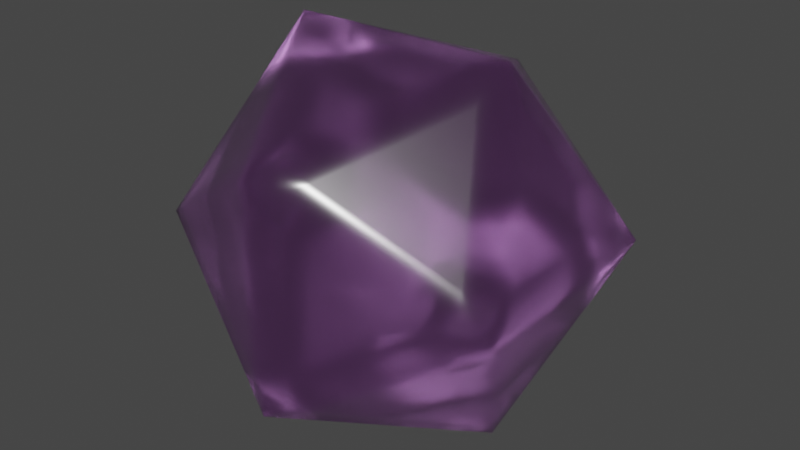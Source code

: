 # Source: d20.blend  (saved by Blender 3.0.42; exported with 4.5.12 LTS)
import bpy
from mathutils import Matrix  # noqa: F401  (used for matrix-valued properties, if any)

bpy.ops.wm.read_factory_settings(use_empty=True)
scene = bpy.context.scene
scene.name = 'Scene'

# ---- collections
col_collection = bpy.data.collections.new('Collection'); scene.collection.children.link(col_collection)

# ---- materials (node trees are filled in below, after node groups)
mat_base_color = bpy.data.materials.new('base color')
mat_base_color.use_transparent_shadow = False
mat_base_color.use_raytrace_refraction = True
mat_base_color.use_screen_refraction = True
mat_base_color.thickness_mode = 'SLAB'

# ---- material node trees
mat_base_color.use_nodes = True; mat_base_color.node_tree.nodes.clear()
_N = mat_base_color.node_tree.nodes; _L = mat_base_color.node_tree.links
n0 = _N.new('ShaderNodeBsdfPrincipled'); n0.name = 'Principled BSDF'; n0.location = (10, 300)
n0.distribution = 'GGX'
n0.subsurface_method = 'RANDOM_WALK_SKIN'
n0.inputs[0].default_value = (0.6724, 0.2747, 0.7991, 1.0)
n0.inputs[2].default_value = 0.212
n0.inputs[3].default_value = 1.45
n0.inputs[13].default_value = 0.4637
n0.inputs[18].default_value = 1.0
n0.inputs[27].default_value = (0.0, 0.0, 0.0, 1.0)
n0.inputs[28].default_value = 1.0
n1 = _N.new('ShaderNodeOutputMaterial'); n1.name = 'Material Output'; n1.location = (300, 300)
_L.new(n0.outputs[0], n1.inputs[0])
n1.is_active_output = True

# ---- world
world_world = bpy.data.worlds.new('World'); scene.world = world_world
world_world.use_nodes = True; world_world.node_tree.nodes.clear()
_N = world_world.node_tree.nodes; _L = world_world.node_tree.links
n0 = _N.new('ShaderNodeOutputWorld'); n0.name = 'World Output'; n0.location = (300, 300)
n1 = _N.new('ShaderNodeBackground'); n1.name = 'Background'; n1.location = (10, 300)
n1.inputs[0].default_value = (0.05088, 0.05088, 0.05088, 1.0)
_L.new(n1.outputs[0], n0.inputs[0])
n0.is_active_output = True
world_world.color = (0.05088, 0.05088, 0.05088)
world_world.use_sun_shadow = False
world_world.sun_shadow_jitter_overblur = 0.0

# ---- meshes
me_solid = bpy.data.meshes.new('Solid')
me_solid.from_pydata([(0.8507, 0.5257, 0.0), (-0.8507, 0.5257, 0.0), (0.8507, -0.5257, 0.0), (-0.8507, -0.5257, 0.0), (0.5257, 0.0, 0.8507), (0.5257, 0.0, -0.8507), (-0.5257, 0.0, 0.8507), (-0.5257, 0.0, -0.8507), (0.0, 0.8507, 0.5257), (0.0, -0.8507, 0.5257), (0.0, 0.8507, -0.5257), (0.0, -0.8507, -0.5257), (0.0, -0.8507, 0.0), (0.8507, 0.0, 0.0), (-0.8507, 0.0, 0.0), (0.6882, 0.2629, 0.4253), (0.6882, 0.2629, -0.4253), (-0.6882, 0.2629, 0.4253), (-0.6882, 0.2629, -0.4253), (0.4253, 0.6882, 0.2629), (0.4253, -0.6882, 0.2629), (0.4253, 0.6882, -0.2629), (0.4253, -0.6882, -0.2629), (0.6882, -0.2629, 0.4253), (0.6882, -0.2629, -0.4253), (-0.4253, 0.6882, 0.2629), (-0.6882, -0.2629, 0.4253), (-0.4253, 0.6882, -0.2629), (-0.6882, -0.2629, -0.4253), (0.0, 0.0, 0.8507), (-0.4253, -0.6882, 0.2629), (0.2629, 0.4253, 0.6882), (0.0, 0.0, -0.8507), (0.2629, -0.4253, 0.6882), (-0.4253, -0.6882, -0.2629), (-0.2629, 0.4253, 0.6882), (0.2629, 0.4253, -0.6882), (-0.2629, -0.4253, 0.6882), (0.2629, -0.4253, -0.6882), (-0.2629, 0.4253, -0.6882), (-0.2629, -0.4253, -0.6882), (0.0, 0.8507, 0.0), (0.0, -0.8507, -0.2629), (0.8507, -0.2629, 0.0), (-0.8507, -0.2629, 0.0), (0.607, 0.1314, 0.638), (0.607, 0.1314, -0.638), (-0.607, 0.1314, 0.638), (-0.607, 0.1314, -0.638), (0.2127, 0.7694, 0.3943), (0.2127, -0.7694, 0.3943), (0.2127, 0.7694, -0.3943), (0.2127, -0.7694, -0.3943), (0.607, -0.1314, 0.638), (0.607, -0.1314, -0.638), (-0.2127, 0.7694, 0.3943), (-0.607, -0.1314, 0.638), (-0.2127, 0.7694, -0.3943), (-0.607, -0.1314, -0.638), (-0.2629, 0.0, 0.8507), (-0.2127, -0.7694, 0.3943), (0.1314, 0.638, 0.607), (-0.2629, 0.0, -0.8507), (0.1314, -0.638, 0.607), (-0.2127, -0.7694, -0.3943), (-0.1314, 0.638, 0.607), (0.1314, 0.638, -0.607), (-0.1314, -0.638, 0.607), (0.1314, -0.638, -0.607), (-0.1314, 0.638, -0.607), (-0.1314, -0.638, -0.607), (0.0, 0.8507, -0.2629), (0.0, -0.8507, 0.2629), (0.8507, 0.2629, 0.0), (-0.8507, 0.2629, 0.0), (0.7694, 0.3943, 0.2127), (0.7694, 0.3943, -0.2127), (-0.7694, 0.3943, 0.2127), (-0.7694, 0.3943, -0.2127), (0.638, 0.607, 0.1314), (0.638, -0.607, 0.1314), (0.638, 0.607, -0.1314), (0.638, -0.607, -0.1314), (0.7694, -0.3943, 0.2127), (0.7694, -0.3943, -0.2127), (-0.638, 0.607, 0.1314), (-0.7694, -0.3943, 0.2127), (-0.638, 0.607, -0.1314), (-0.7694, -0.3943, -0.2127), (0.2629, 0.0, 0.8507), (-0.638, -0.607, 0.1314), (0.3943, 0.2127, 0.7694), (0.2629, 0.0, -0.8507), (0.3943, -0.2127, 0.7694), (-0.638, -0.607, -0.1314), (-0.3943, 0.2127, 0.7694), (0.3943, 0.2127, -0.7694), (-0.3943, -0.2127, 0.7694), (0.3943, -0.2127, -0.7694), (-0.3943, 0.2127, -0.7694), (-0.3943, -0.2127, -0.7694), (0.0, 0.8507, 0.2629), (0.1314, -0.2127, -0.7694), (0.0, -0.4253, -0.6882), (-0.1314, -0.2127, -0.7694), (-0.1314, 0.2127, -0.7694), (0.0, 0.4253, -0.6882), (0.1314, 0.2127, -0.7694), (-0.1314, -0.2127, 0.7694), (0.0, -0.4253, 0.6882), (0.1314, -0.2127, 0.7694), (0.1314, 0.2127, 0.7694), (0.0, 0.4253, 0.6882), (-0.1314, 0.2127, 0.7694), (-0.7694, 0.1314, -0.2127), (-0.6882, 0.0, -0.4253), (-0.7694, -0.1314, -0.2127), (-0.7694, -0.1314, 0.2127), (-0.6882, 0.0, 0.4253), (-0.7694, 0.1314, 0.2127), (0.7694, -0.1314, -0.2127), (0.6882, 0.0, -0.4253), (0.7694, 0.1314, -0.2127), (0.7694, 0.1314, 0.2127), (0.6882, 0.0, 0.4253), (0.7694, -0.1314, 0.2127), (-0.2127, -0.7694, 0.1314), (-0.4253, -0.6882, 0.0), (-0.2127, -0.7694, -0.1314), (0.2127, -0.7694, -0.1314), (0.4253, -0.6882, 0.0), (0.2127, -0.7694, 0.1314), (-0.2127, 0.7694, -0.1314), (-0.4253, 0.6882, 0.0), (-0.2127, 0.7694, 0.1314), (0.2127, 0.7694, 0.1314), (0.4253, 0.6882, 0.0), (0.2127, 0.7694, -0.1314), (-0.3441, -0.5568, -0.4755), (-0.5568, -0.4755, -0.3441), (-0.4755, -0.3441, -0.5568), (-0.4755, -0.3441, 0.5568), (-0.5568, -0.4755, 0.3441), (-0.3441, -0.5568, 0.4755), (-0.4755, 0.3441, -0.5568), (-0.5568, 0.4755, -0.3441), (-0.3441, 0.5568, -0.4755), (-0.3441, 0.5568, 0.4755), (-0.5568, 0.4755, 0.3441), (-0.4755, 0.3441, 0.5568), (0.4755, -0.3441, -0.5568), (0.5568, -0.4755, -0.3441), (0.3441, -0.5568, -0.4755), (0.3441, -0.5568, 0.4755), (0.5568, -0.4755, 0.3441), (0.4755, -0.3441, 0.5568), (0.3441, 0.5568, -0.4755), (0.5568, 0.4755, -0.3441), (0.4755, 0.3441, -0.5568), (0.4755, 0.3441, 0.5568), (0.5568, 0.4755, 0.3441), (0.3441, 0.5568, 0.4755), (0.0, -0.8507, -0.3943), (0.8507, -0.3943, 0.0), (-0.8507, -0.3943, 0.0), (0.5663, 0.06572, 0.7443), (0.5663, 0.06572, -0.7443), (-0.5663, 0.06572, 0.7443), (-0.5663, 0.06572, -0.7443), (0.1063, 0.81, 0.46), (0.1063, -0.81, 0.46), (0.1063, 0.81, -0.46), (0.1063, -0.81, -0.46), (0.5663, -0.06572, 0.7443), (0.5663, -0.06572, -0.7443), (-0.1063, 0.81, 0.46), (-0.5663, -0.06572, 0.7443), (-0.1063, 0.81, -0.46), (-0.5663, -0.06572, -0.7443), (-0.3943, 0.0, 0.8507), (-0.1063, -0.81, 0.46), (0.06572, 0.7443, 0.5663), (-0.3943, 0.0, -0.8507), (0.06572, -0.7443, 0.5663), (-0.1063, -0.81, -0.46), (-0.06572, 0.7443, 0.5663), (0.06572, 0.7443, -0.5663), (-0.06572, -0.7443, 0.5663), (0.06572, -0.7443, -0.5663), (-0.06572, 0.7443, -0.5663), (-0.06572, -0.7443, -0.5663), (0.0, 0.8507, -0.3943), (0.0, -0.8507, 0.1314), (0.8507, 0.1314, 0.0), (-0.8507, 0.1314, 0.0), (0.7288, 0.3286, 0.319), (0.7288, 0.3286, -0.319), (-0.7288, 0.3286, 0.319), (-0.7288, 0.3286, -0.319), (0.5317, 0.6476, 0.1971), (0.5317, -0.6476, 0.1971), (0.5317, 0.6476, -0.1971), (0.5317, -0.6476, -0.1971), (0.7288, -0.3286, 0.319), (0.7288, -0.3286, -0.319), (-0.5317, 0.6476, 0.1971), (-0.7288, -0.3286, 0.319), (-0.5317, 0.6476, -0.1971), (-0.7288, -0.3286, -0.319), (0.1314, 0.0, 0.8507), (-0.5317, -0.6476, 0.1971), (0.3286, 0.319, 0.7288), (0.1314, 0.0, -0.8507), (0.3286, -0.319, 0.7288), (-0.5317, -0.6476, -0.1971), (-0.3286, 0.319, 0.7288), (0.3286, 0.319, -0.7288), (-0.3286, -0.319, 0.7288), (0.3286, -0.319, -0.7288), (-0.3286, 0.319, -0.7288), (-0.3286, -0.319, -0.7288), (0.0, 0.8507, 0.1314), (0.06572, -0.1063, -0.81), (-0.1314, -0.4253, -0.6882), (-0.1971, -0.319, -0.7288), (-0.06572, 0.1063, -0.81), (0.1314, 0.4253, -0.6882), (0.1971, 0.319, -0.7288), (-0.06572, -0.1063, 0.81), (0.1314, -0.4253, 0.6882), (0.1971, -0.319, 0.7288), (0.06572, 0.1063, 0.81), (-0.1314, 0.4253, 0.6882), (-0.1971, 0.319, 0.7288), (-0.81, 0.06572, -0.1063), (-0.6882, -0.1314, -0.4253), (-0.7288, -0.1971, -0.319), (-0.81, -0.06572, 0.1063), (-0.6882, 0.1314, 0.4253), (-0.7288, 0.1971, 0.319), (0.81, -0.06572, -0.1063), (0.6882, 0.1314, -0.4253), (0.7288, 0.1971, -0.319), (0.81, 0.06572, 0.1063), (0.6882, -0.1314, 0.4253), (0.7288, -0.1971, 0.319), (-0.1063, -0.81, 0.06572), (-0.4253, -0.6882, -0.1314), (-0.319, -0.7288, -0.1971), (0.1063, -0.81, -0.06572), (0.4253, -0.6882, 0.1314), (0.319, -0.7288, 0.1971), (-0.1063, 0.81, -0.06572), (-0.4253, 0.6882, 0.1314), (-0.319, 0.7288, 0.1971), (0.1063, 0.81, 0.06572), (0.4253, 0.6882, -0.1314), (0.319, 0.7288, -0.1971), (-0.3035, -0.491, -0.5819), (-0.6225, -0.3692, -0.3847), (-0.5819, -0.3035, -0.491), (-0.3692, -0.3847, 0.6225), (-0.491, -0.5819, 0.3035), (-0.3847, -0.6225, 0.3692), (-0.3692, 0.3847, -0.6225), (-0.491, 0.5819, -0.3035), (-0.3847, 0.6225, -0.3692), (-0.3035, 0.491, 0.5819), (-0.6225, 0.3692, 0.3847), (-0.5819, 0.3035, 0.491), (0.3692, -0.3847, -0.6225), (0.491, -0.5819, -0.3035), (0.3847, -0.6225, -0.3692), (0.3035, -0.491, 0.5819), (0.6225, -0.3692, 0.3847), (0.5819, -0.3035, 0.491), (0.3035, 0.491, -0.5819), (0.6225, 0.3692, -0.3847), (0.5819, 0.3035, -0.491), (0.3692, 0.3847, 0.6225), (0.491, 0.5819, 0.3035), (0.3847, 0.6225, 0.3692), (0.0, -0.8507, -0.1314), (0.8507, -0.1314, 0.0), (-0.8507, -0.1314, 0.0), (0.6476, 0.1971, 0.5317), (0.6476, 0.1971, -0.5317), (-0.6476, 0.1971, 0.5317), (-0.6476, 0.1971, -0.5317), (0.319, 0.7288, 0.3286), (0.319, -0.7288, 0.3286), (0.319, 0.7288, -0.3286), (0.319, -0.7288, -0.3286), (0.6476, -0.1971, 0.5317), (0.6476, -0.1971, -0.5317), (-0.319, 0.7288, 0.3286), (-0.6476, -0.1971, 0.5317), (-0.319, 0.7288, -0.3286), (-0.6476, -0.1971, -0.5317), (-0.1314, 0.0, 0.8507), (-0.319, -0.7288, 0.3286), (0.1971, 0.5317, 0.6476), (-0.1314, 0.0, -0.8507), (0.1971, -0.5317, 0.6476), (-0.319, -0.7288, -0.3286), (-0.1971, 0.5317, 0.6476), (0.1971, 0.5317, -0.6476), (-0.1971, -0.5317, 0.6476), (0.1971, -0.5317, -0.6476), (-0.1971, 0.5317, -0.6476), (-0.1971, -0.5317, -0.6476), (0.0, 0.8507, -0.1314), (0.0, -0.8507, 0.3943), (0.8507, 0.3943, 0.0), (-0.8507, 0.3943, 0.0), (0.81, 0.46, 0.1063), (0.81, 0.46, -0.1063), (-0.81, 0.46, 0.1063), (-0.81, 0.46, -0.1063), (0.7443, 0.5663, 0.06572), (0.7443, -0.5663, 0.06572), (0.7443, 0.5663, -0.06572), (0.7443, -0.5663, -0.06572), (0.81, -0.46, 0.1063), (0.81, -0.46, -0.1063), (-0.7443, 0.5663, 0.06572), (-0.81, -0.46, 0.1063), (-0.7443, 0.5663, -0.06572), (-0.81, -0.46, -0.1063), (0.3943, 0.0, 0.8507), (-0.7443, -0.5663, 0.06572), (0.46, 0.1063, 0.81), (0.3943, 0.0, -0.8507), (0.46, -0.1063, 0.81), (-0.7443, -0.5663, -0.06572), (-0.46, 0.1063, 0.81), (0.46, 0.1063, -0.81), (-0.46, -0.1063, 0.81), (0.46, -0.1063, -0.81), (-0.46, 0.1063, -0.81), (-0.46, -0.1063, -0.81), (0.0, 0.8507, 0.3943), (0.1971, -0.319, -0.7288), (0.1314, -0.4253, -0.6882), (-0.06572, -0.1063, -0.81), (-0.1971, 0.319, -0.7288), (-0.1314, 0.4253, -0.6882), (0.06572, 0.1063, -0.81), (-0.1971, -0.319, 0.7288), (-0.1314, -0.4253, 0.6882), (0.06572, -0.1063, 0.81), (0.1971, 0.319, 0.7288), (0.1314, 0.4253, 0.6882), (-0.06572, 0.1063, 0.81), (-0.7288, 0.1971, -0.319), (-0.6882, 0.1314, -0.4253), (-0.81, -0.06572, -0.1063), (-0.7288, -0.1971, 0.319), (-0.6882, -0.1314, 0.4253), (-0.81, 0.06572, 0.1063), (0.7288, -0.1971, -0.319), (0.6882, -0.1314, -0.4253), (0.81, 0.06572, -0.1063), (0.7288, 0.1971, 0.319), (0.6882, 0.1314, 0.4253), (0.81, -0.06572, 0.1063), (-0.319, -0.7288, 0.1971), (-0.4253, -0.6882, 0.1314), (-0.1063, -0.81, -0.06572), (0.319, -0.7288, -0.1971), (0.4253, -0.6882, -0.1314), (0.1063, -0.81, 0.06572), (-0.319, 0.7288, -0.1971), (-0.4253, 0.6882, -0.1314), (-0.1063, 0.81, 0.06572), (0.319, 0.7288, 0.1971), (0.4253, 0.6882, 0.1314), (0.1063, 0.81, -0.06572), (-0.3847, -0.6225, -0.3692), (-0.491, -0.5819, -0.3035), (-0.3692, -0.3847, -0.6225), (-0.5819, -0.3035, 0.491), (-0.6225, -0.3692, 0.3847), (-0.3035, -0.491, 0.5819), (-0.5819, 0.3035, -0.491), (-0.6225, 0.3692, -0.3847), (-0.3035, 0.491, -0.5819), (-0.3847, 0.6225, 0.3692), (-0.491, 0.5819, 0.3035), (-0.3692, 0.3847, 0.6225), (0.5819, -0.3035, -0.491), (0.6225, -0.3692, -0.3847), (0.3035, -0.491, -0.5819), (0.3847, -0.6225, 0.3692), (0.491, -0.5819, 0.3035), (0.3692, -0.3847, 0.6225), (0.3847, 0.6225, -0.3692), (0.491, 0.5819, -0.3035), (0.3692, 0.3847, -0.6225), (0.5819, 0.3035, 0.491), (0.6225, 0.3692, 0.3847), (0.3035, 0.491, 0.5819), (0.2378, 0.5974, 0.5412), (0.2784, 0.6631, 0.4349), (0.172, 0.7037, 0.5006), (0.4098, 0.4504, 0.5161), (0.5161, 0.4098, 0.4504), (0.4504, 0.5161, 0.4098), (0.5006, 0.172, 0.7037), (0.5412, 0.2378, 0.5974), (0.4349, 0.2784, 0.6631), (0.4349, 0.2784, -0.6631), (0.5412, 0.2378, -0.5974), (0.5006, 0.172, -0.7037), (0.4098, 0.4504, -0.5161), (0.4504, 0.5161, -0.4098), (0.5161, 0.4098, -0.4504), (0.172, 0.7037, -0.5006), (0.2784, 0.6631, -0.4349), (0.2378, 0.5974, -0.5412), (0.4349, -0.2784, 0.6631), (0.5412, -0.2378, 0.5974), (0.5006, -0.172, 0.7037), (0.4098, -0.4504, 0.5161), (0.4504, -0.5161, 0.4098), (0.5161, -0.4098, 0.4504), (0.172, -0.7037, 0.5006), (0.2784, -0.6631, 0.4349), (0.2378, -0.5974, 0.5412), (0.2378, -0.5974, -0.5412), (0.2784, -0.6631, -0.4349), (0.172, -0.7037, -0.5006), (0.4098, -0.4504, -0.5161), (0.5161, -0.4098, -0.4504), (0.4504, -0.5161, -0.4098), (0.5006, -0.172, -0.7037), (0.5412, -0.2378, -0.5974), (0.4349, -0.2784, -0.6631), (-0.4349, 0.2784, 0.6631), (-0.5412, 0.2378, 0.5974), (-0.5006, 0.172, 0.7037), (-0.4098, 0.4504, 0.5161), (-0.4504, 0.5161, 0.4098), (-0.5161, 0.4098, 0.4504), (-0.172, 0.7037, 0.5006), (-0.2784, 0.6631, 0.4349), (-0.2378, 0.5974, 0.5412), (-0.2378, 0.5974, -0.5412), (-0.2784, 0.6631, -0.4349), (-0.172, 0.7037, -0.5006), (-0.4098, 0.4504, -0.5161), (-0.5161, 0.4098, -0.4504), (-0.4504, 0.5161, -0.4098), (-0.5006, 0.172, -0.7037), (-0.5412, 0.2378, -0.5974), (-0.4349, 0.2784, -0.6631), (-0.2378, -0.5974, 0.5412), (-0.2784, -0.6631, 0.4349), (-0.172, -0.7037, 0.5006), (-0.4098, -0.4504, 0.5161), (-0.5161, -0.4098, 0.4504), (-0.4504, -0.5161, 0.4098), (-0.5006, -0.172, 0.7037), (-0.5412, -0.2378, 0.5974), (-0.4349, -0.2784, 0.6631), (-0.4349, -0.2784, -0.6631), (-0.5412, -0.2378, -0.5974), (-0.5006, -0.172, -0.7037), (-0.4098, -0.4504, -0.5161), (-0.4504, -0.5161, -0.4098), (-0.5161, -0.4098, -0.4504), (-0.172, -0.7037, -0.5006), (-0.2784, -0.6631, -0.4349), (-0.2378, -0.5974, -0.5412), (0.1063, 0.81, -0.1971), (0.2127, 0.7694, -0.2629), (0.1063, 0.81, -0.3286), (0.2127, 0.7694, 0.0), (0.319, 0.7288, 0.06572), (0.319, 0.7288, -0.06572), (0.1063, 0.81, 0.3286), (0.2127, 0.7694, 0.2629), (0.1063, 0.81, 0.1971), (-0.1063, 0.81, 0.1971), (-0.2127, 0.7694, 0.2629), (-0.1063, 0.81, 0.3286), (-0.2127, 0.7694, 0.0), (-0.319, 0.7288, -0.06572), (-0.319, 0.7288, 0.06572), (-0.1063, 0.81, -0.3286), (-0.2127, 0.7694, -0.2629), (-0.1063, 0.81, -0.1971), (0.1063, -0.81, 0.1971), (0.2127, -0.7694, 0.2629), (0.1063, -0.81, 0.3286), (0.2127, -0.7694, 0.0), (0.319, -0.7288, -0.06572), (0.319, -0.7288, 0.06572), (0.1063, -0.81, -0.3286), (0.2127, -0.7694, -0.2629), (0.1063, -0.81, -0.1971), (-0.1063, -0.81, -0.1971), (-0.2127, -0.7694, -0.2629), (-0.1063, -0.81, -0.3286), (-0.2127, -0.7694, 0.0), (-0.319, -0.7288, 0.06572), (-0.319, -0.7288, -0.06572), (-0.1063, -0.81, 0.3286), (-0.2127, -0.7694, 0.2629), (-0.1063, -0.81, 0.1971), (0.81, -0.1971, 0.1063), (0.7694, -0.2629, 0.2127), (0.81, -0.3286, 0.1063), (0.7694, 0.0, 0.2127), (0.7288, 0.06572, 0.319), (0.7288, -0.06572, 0.319), (0.81, 0.3286, 0.1063), (0.7694, 0.2629, 0.2127), (0.81, 0.1971, 0.1063), (0.81, 0.1971, -0.1063), (0.7694, 0.2629, -0.2127), (0.81, 0.3286, -0.1063), (0.7694, 0.0, -0.2127), (0.7288, -0.06572, -0.319), (0.7288, 0.06572, -0.319), (0.81, -0.3286, -0.1063), (0.7694, -0.2629, -0.2127), (0.81, -0.1971, -0.1063), (-0.81, 0.1971, 0.1063), (-0.7694, 0.2629, 0.2127), (-0.81, 0.3286, 0.1063), (-0.7694, 0.0, 0.2127), (-0.7288, -0.06572, 0.319), (-0.7288, 0.06572, 0.319), (-0.81, -0.3286, 0.1063), (-0.7694, -0.2629, 0.2127), (-0.81, -0.1971, 0.1063), (-0.81, -0.1971, -0.1063), (-0.7694, -0.2629, -0.2127), (-0.81, -0.3286, -0.1063), (-0.7694, 0.0, -0.2127), (-0.7288, 0.06572, -0.319), (-0.7288, -0.06572, -0.319), (-0.81, 0.3286, -0.1063), (-0.7694, 0.2629, -0.2127), (-0.81, 0.1971, -0.1063), (-0.1971, 0.1063, 0.81), (-0.2629, 0.2127, 0.7694), (-0.3286, 0.1063, 0.81), (0.0, 0.2127, 0.7694), (0.06572, 0.319, 0.7288), (-0.06572, 0.319, 0.7288), (0.3286, 0.1063, 0.81), (0.2629, 0.2127, 0.7694), (0.1971, 0.1063, 0.81), (0.1971, -0.1063, 0.81), (0.2629, -0.2127, 0.7694), (0.3286, -0.1063, 0.81), (0.0, -0.2127, 0.7694), (-0.06572, -0.319, 0.7288), (0.06572, -0.319, 0.7288), (-0.3286, -0.1063, 0.81), (-0.2629, -0.2127, 0.7694), (-0.1971, -0.1063, 0.81), (0.1971, 0.1063, -0.81), (0.2629, 0.2127, -0.7694), (0.3286, 0.1063, -0.81), (0.0, 0.2127, -0.7694), (-0.06572, 0.319, -0.7288), (0.06572, 0.319, -0.7288), (-0.3286, 0.1063, -0.81), (-0.2629, 0.2127, -0.7694), (-0.1971, 0.1063, -0.81), (-0.1971, -0.1063, -0.81), (-0.2629, -0.2127, -0.7694), (-0.3286, -0.1063, -0.81), (0.0, -0.2127, -0.7694), (0.06572, -0.319, -0.7288), (-0.06572, -0.319, -0.7288), (0.3286, -0.1063, -0.81), (0.2629, -0.2127, -0.7694), (0.1971, -0.1063, -0.81), (0.06572, -0.5317, -0.6476), (0.0, -0.638, -0.607), (-0.06572, -0.5317, -0.6476), (-0.06572, 0.5317, -0.6476), (0.0, 0.638, -0.607), (0.06572, 0.5317, -0.6476), (-0.06572, -0.5317, 0.6476), (0.0, -0.638, 0.607), (0.06572, -0.5317, 0.6476), (0.06572, 0.5317, 0.6476), (0.0, 0.638, 0.607), (-0.06572, 0.5317, 0.6476), (-0.6476, 0.06572, -0.5317), (-0.607, 0.0, -0.638), (-0.6476, -0.06572, -0.5317), (-0.6476, -0.06572, 0.5317), (-0.607, 0.0, 0.638), (-0.6476, 0.06572, 0.5317), (0.6476, -0.06572, -0.5317), (0.607, 0.0, -0.638), (0.6476, 0.06572, -0.5317), (0.6476, 0.06572, 0.5317), (0.607, 0.0, 0.638), (0.6476, -0.06572, 0.5317), (-0.5317, -0.6476, 0.06572), (-0.638, -0.607, 0.0), (-0.5317, -0.6476, -0.06572), (0.5317, -0.6476, -0.06572), (0.638, -0.607, 0.0), (0.5317, -0.6476, 0.06572), (-0.5317, 0.6476, -0.06572), (-0.638, 0.607, 0.0), (-0.5317, 0.6476, 0.06572), (0.5317, 0.6476, 0.06572), (0.638, 0.607, 0.0), (0.5317, 0.6476, -0.06572), (-0.5974, -0.5412, -0.2378), (-0.7037, -0.5006, -0.172), (-0.6631, -0.4349, -0.2784), (-0.6631, -0.4349, 0.2784), (-0.7037, -0.5006, 0.172), (-0.5974, -0.5412, 0.2378), (-0.6631, 0.4349, -0.2784), (-0.7037, 0.5006, -0.172), (-0.5974, 0.5412, -0.2378), (-0.5974, 0.5412, 0.2378), (-0.7037, 0.5006, 0.172), (-0.6631, 0.4349, 0.2784), (0.6631, -0.4349, -0.2784), (0.7037, -0.5006, -0.172), (0.5974, -0.5412, -0.2378), (0.5974, -0.5412, 0.2378), (0.7037, -0.5006, 0.172), (0.6631, -0.4349, 0.2784), (0.5974, 0.5412, -0.2378), (0.7037, 0.5006, -0.172), (0.6631, 0.4349, -0.2784), (0.6631, 0.4349, 0.2784), (0.7037, 0.5006, 0.172), (0.5974, 0.5412, 0.2378)], [], [(0, 319, 315), (0, 316, 321), (2, 323, 320), (2, 322, 324), (1, 317, 325), (1, 327, 318), (3, 330, 326), (3, 328, 334), (0, 321, 319), (1, 325, 327), (2, 320, 322), (3, 334, 330), (4, 173, 165), (5, 166, 174), (6, 167, 176), (7, 178, 168), (8, 185, 181), (9, 183, 187), (10, 186, 189), (11, 190, 188), (38, 342, 218), (38, 343, 342), (40, 220, 224), (39, 345, 219), (39, 346, 345), (36, 216, 227), (37, 348, 217), (37, 349, 348), (33, 213, 230), (31, 351, 211), (31, 352, 351), (35, 215, 233), (18, 354, 198), (18, 355, 354), (28, 208, 236), (26, 357, 206), (26, 358, 357), (17, 197, 239), (24, 360, 204), (24, 361, 360), (16, 196, 242), (15, 363, 195), (15, 364, 363), (23, 203, 245), (30, 366, 300), (30, 367, 366), (34, 304, 248), (22, 369, 292), (22, 370, 369), (20, 290, 251), (27, 372, 297), (27, 373, 372), (25, 295, 254), (19, 375, 289), (19, 376, 375), (21, 291, 257), (34, 378, 304), (34, 379, 378), (28, 298, 260), (26, 381, 296), (26, 382, 381), (30, 300, 263), (18, 384, 288), (18, 385, 384), (27, 297, 266), (25, 387, 295), (25, 388, 387), (17, 287, 269), (24, 390, 294), (24, 391, 390), (22, 292, 272), (20, 393, 290), (20, 394, 393), (23, 293, 275), (21, 396, 291), (21, 397, 396), (16, 286, 278), (15, 399, 285), (15, 400, 399), (19, 289, 281), (161, 402, 401), (161, 403, 402), (49, 169, 404), (159, 405, 279), (159, 406, 405), (160, 280, 407), (45, 408, 165), (45, 409, 408), (159, 279, 410), (158, 411, 398), (158, 412, 411), (46, 166, 413), (156, 414, 276), (156, 415, 414), (157, 277, 416), (51, 417, 171), (51, 418, 417), (156, 276, 419), (155, 420, 395), (155, 421, 420), (53, 173, 422), (153, 423, 273), (153, 424, 423), (154, 274, 425), (50, 426, 170), (50, 427, 426), (153, 273, 428), (152, 429, 392), (152, 430, 429), (52, 172, 431), (150, 432, 270), (150, 433, 432), (151, 271, 434), (54, 435, 174), (54, 436, 435), (150, 270, 437), (149, 438, 389), (149, 439, 438), (47, 167, 440), (147, 441, 267), (147, 442, 441), (148, 268, 443), (55, 444, 175), (55, 445, 444), (147, 267, 446), (146, 447, 386), (146, 448, 447), (57, 177, 449), (144, 450, 264), (144, 451, 450), (145, 265, 452), (48, 453, 168), (48, 454, 453), (144, 264, 455), (143, 456, 383), (143, 457, 456), (60, 180, 458), (141, 459, 261), (141, 460, 459), (142, 262, 461), (56, 462, 176), (56, 463, 462), (141, 261, 464), (140, 465, 380), (140, 466, 465), (58, 178, 467), (138, 468, 258), (138, 469, 468), (139, 259, 470), (64, 471, 184), (64, 472, 471), (138, 258, 473), (137, 474, 377), (137, 475, 474), (51, 171, 476), (135, 477, 255), (135, 478, 477), (136, 256, 479), (49, 480, 169), (49, 481, 480), (135, 255, 482), (134, 483, 374), (134, 484, 483), (55, 175, 485), (132, 486, 252), (132, 487, 486), (133, 253, 488), (57, 489, 177), (57, 490, 489), (132, 252, 491), (131, 492, 371), (131, 493, 492), (50, 170, 494), (129, 495, 249), (129, 496, 495), (130, 250, 497), (52, 498, 172), (52, 499, 498), (129, 249, 500), (128, 501, 368), (128, 502, 501), (64, 184, 503), (126, 504, 246), (126, 505, 504), (127, 247, 506), (60, 507, 180), (60, 508, 507), (126, 246, 509), (125, 510, 365), (125, 511, 510), (83, 323, 512), (123, 513, 243), (123, 514, 513), (124, 244, 515), (75, 516, 315), (75, 517, 516), (123, 243, 518), (122, 519, 362), (122, 520, 519), (76, 316, 521), (120, 522, 240), (120, 523, 522), (121, 241, 524), (84, 525, 324), (84, 526, 525), (120, 240, 527), (119, 528, 359), (119, 529, 528), (77, 317, 530), (117, 531, 237), (117, 532, 531), (118, 238, 533), (86, 534, 326), (86, 535, 534), (117, 237, 536), (116, 537, 356), (116, 538, 537), (88, 328, 539), (114, 540, 234), (114, 541, 540), (115, 235, 542), (78, 543, 318), (78, 544, 543), (114, 234, 545), (113, 546, 353), (113, 547, 546), (95, 335, 548), (111, 549, 231), (111, 550, 549), (112, 232, 551), (91, 552, 331), (91, 553, 552), (111, 231, 554), (110, 555, 350), (110, 556, 555), (93, 333, 557), (108, 558, 228), (108, 559, 558), (109, 229, 560), (97, 561, 337), (97, 562, 561), (108, 228, 563), (107, 564, 347), (107, 565, 564), (96, 336, 566), (105, 567, 225), (105, 568, 567), (106, 226, 569), (99, 570, 339), (99, 571, 570), (105, 225, 572), (104, 573, 344), (104, 574, 573), (100, 340, 575), (102, 576, 222), (102, 577, 576), (103, 223, 578), (98, 579, 338), (98, 580, 579), (102, 222, 581), (68, 582, 308), (68, 583, 582), (70, 310, 584), (69, 585, 309), (69, 586, 585), (66, 306, 587), (67, 588, 307), (67, 589, 588), (63, 303, 590), (61, 591, 301), (61, 592, 591), (65, 305, 593), (48, 594, 288), (48, 595, 594), (58, 298, 596), (56, 597, 296), (56, 598, 597), (47, 287, 599), (54, 600, 294), (54, 601, 600), (46, 286, 602), (45, 603, 285), (45, 604, 603), (53, 293, 605), (90, 606, 210), (90, 607, 606), (94, 214, 608), (82, 609, 202), (82, 610, 609), (80, 200, 611), (87, 612, 207), (87, 613, 612), (85, 205, 614), (79, 615, 199), (79, 616, 615), (81, 201, 617), (94, 618, 214), (94, 619, 618), (88, 208, 620), (86, 621, 206), (86, 622, 621), (90, 210, 623), (78, 624, 198), (78, 625, 624), (87, 207, 626), (85, 627, 205), (85, 628, 627), (77, 197, 629), (84, 630, 204), (84, 631, 630), (82, 202, 632), (80, 633, 200), (80, 634, 633), (83, 203, 635), (81, 636, 201), (81, 637, 636), (76, 196, 638), (75, 639, 195), (75, 640, 639), (79, 199, 641), (641, 280, 160), (641, 199, 280), (199, 19, 280), (639, 641, 160), (639, 640, 641), (640, 79, 641), (195, 400, 15), (195, 639, 400), (639, 160, 400), (638, 277, 157), (638, 196, 277), (196, 16, 277), (636, 638, 157), (636, 637, 638), (637, 76, 638), (201, 397, 21), (201, 636, 397), (636, 157, 397), (635, 274, 154), (635, 203, 274), (203, 23, 274), (633, 635, 154), (633, 634, 635), (634, 83, 635), (200, 394, 20), (200, 633, 394), (633, 154, 394), (632, 271, 151), (632, 202, 271), (202, 22, 271), (630, 632, 151), (630, 631, 632), (631, 82, 632), (204, 391, 24), (204, 630, 391), (630, 151, 391), (629, 268, 148), (629, 197, 268), (197, 17, 268), (627, 629, 148), (627, 628, 629), (628, 77, 629), (205, 388, 25), (205, 627, 388), (627, 148, 388), (626, 265, 145), (626, 207, 265), (207, 27, 265), (624, 626, 145), (624, 625, 626), (625, 87, 626), (198, 385, 18), (198, 624, 385), (624, 145, 385), (623, 262, 142), (623, 210, 262), (210, 30, 262), (621, 623, 142), (621, 622, 623), (622, 90, 623), (206, 382, 26), (206, 621, 382), (621, 142, 382), (620, 259, 139), (620, 208, 259), (208, 28, 259), (618, 620, 139), (618, 619, 620), (619, 88, 620), (214, 379, 34), (214, 618, 379), (618, 139, 379), (617, 256, 136), (617, 201, 256), (201, 21, 256), (615, 617, 136), (615, 616, 617), (616, 81, 617), (199, 376, 19), (199, 615, 376), (615, 136, 376), (614, 253, 133), (614, 205, 253), (205, 25, 253), (612, 614, 133), (612, 613, 614), (613, 85, 614), (207, 373, 27), (207, 612, 373), (612, 133, 373), (611, 250, 130), (611, 200, 250), (200, 20, 250), (609, 611, 130), (609, 610, 611), (610, 80, 611), (202, 370, 22), (202, 609, 370), (609, 130, 370), (608, 247, 127), (608, 214, 247), (214, 34, 247), (606, 608, 127), (606, 607, 608), (607, 94, 608), (210, 367, 30), (210, 606, 367), (606, 127, 367), (605, 244, 124), (605, 293, 244), (293, 23, 244), (603, 605, 124), (603, 604, 605), (604, 53, 605), (285, 364, 15), (285, 603, 364), (603, 124, 364), (602, 241, 121), (602, 286, 241), (286, 16, 241), (600, 602, 121), (600, 601, 602), (601, 46, 602), (294, 361, 24), (294, 600, 361), (600, 121, 361), (599, 238, 118), (599, 287, 238), (287, 17, 238), (597, 599, 118), (597, 598, 599), (598, 47, 599), (296, 358, 26), (296, 597, 358), (597, 118, 358), (596, 235, 115), (596, 298, 235), (298, 28, 235), (594, 596, 115), (594, 595, 596), (595, 58, 596), (288, 355, 18), (288, 594, 355), (594, 115, 355), (593, 232, 112), (593, 305, 232), (305, 35, 232), (591, 593, 112), (591, 592, 593), (592, 65, 593), (301, 352, 31), (301, 591, 352), (591, 112, 352), (590, 229, 109), (590, 303, 229), (303, 33, 229), (588, 590, 109), (588, 589, 590), (589, 63, 590), (307, 349, 37), (307, 588, 349), (588, 109, 349), (587, 226, 106), (587, 306, 226), (306, 36, 226), (585, 587, 106), (585, 586, 587), (586, 66, 587), (309, 346, 39), (309, 585, 346), (585, 106, 346), (584, 223, 103), (584, 310, 223), (310, 40, 223), (582, 584, 103), (582, 583, 584), (583, 70, 584), (308, 343, 38), (308, 582, 343), (582, 103, 343), (581, 212, 92), (581, 222, 212), (222, 32, 212), (579, 581, 92), (579, 580, 581), (580, 102, 581), (338, 332, 5), (338, 579, 332), (579, 92, 332), (578, 224, 104), (578, 223, 224), (223, 40, 224), (576, 578, 104), (576, 577, 578), (577, 103, 578), (222, 344, 32), (222, 576, 344), (576, 104, 344), (575, 182, 62), (575, 340, 182), (340, 7, 182), (573, 575, 62), (573, 574, 575), (574, 100, 575), (344, 302, 32), (344, 573, 302), (573, 62, 302), (572, 302, 62), (572, 225, 302), (225, 32, 302), (570, 572, 62), (570, 571, 572), (571, 105, 572), (339, 182, 7), (339, 570, 182), (570, 62, 182), (569, 227, 107), (569, 226, 227), (226, 36, 227), (567, 569, 107), (567, 568, 569), (568, 106, 569), (225, 347, 32), (225, 567, 347), (567, 107, 347), (566, 332, 92), (566, 336, 332), (336, 5, 332), (564, 566, 92), (564, 565, 566), (565, 96, 566), (347, 212, 32), (347, 564, 212), (564, 92, 212), (563, 299, 59), (563, 228, 299), (228, 29, 299), (561, 563, 59), (561, 562, 563), (562, 108, 563), (337, 179, 6), (337, 561, 179), (561, 59, 179), (560, 230, 110), (560, 229, 230), (229, 33, 230), (558, 560, 110), (558, 559, 560), (559, 109, 560), (228, 350, 29), (228, 558, 350), (558, 110, 350), (557, 329, 89), (557, 333, 329), (333, 4, 329), (555, 557, 89), (555, 556, 557), (556, 93, 557), (350, 209, 29), (350, 555, 209), (555, 89, 209), (554, 209, 89), (554, 231, 209), (231, 29, 209), (552, 554, 89), (552, 553, 554), (553, 111, 554), (331, 329, 4), (331, 552, 329), (552, 89, 329), (551, 233, 113), (551, 232, 233), (232, 35, 233), (549, 551, 113), (549, 550, 551), (550, 112, 551), (231, 353, 29), (231, 549, 353), (549, 113, 353), (548, 179, 59), (548, 335, 179), (335, 6, 179), (546, 548, 59), (546, 547, 548), (547, 95, 548), (353, 299, 29), (353, 546, 299), (546, 59, 299), (545, 194, 74), (545, 234, 194), (234, 14, 194), (543, 545, 74), (543, 544, 545), (544, 114, 545), (318, 314, 1), (318, 543, 314), (543, 74, 314), (542, 236, 116), (542, 235, 236), (235, 28, 236), (540, 542, 116), (540, 541, 542), (541, 115, 542), (234, 356, 14), (234, 540, 356), (540, 116, 356), (539, 164, 44), (539, 328, 164), (328, 3, 164), (537, 539, 44), (537, 538, 539), (538, 88, 539), (356, 284, 14), (356, 537, 284), (537, 44, 284), (536, 284, 44), (536, 237, 284), (237, 14, 284), (534, 536, 44), (534, 535, 536), (535, 117, 536), (326, 164, 3), (326, 534, 164), (534, 44, 164), (533, 239, 119), (533, 238, 239), (238, 17, 239), (531, 533, 119), (531, 532, 533), (532, 118, 533), (237, 359, 14), (237, 531, 359), (531, 119, 359), (530, 314, 74), (530, 317, 314), (317, 1, 314), (528, 530, 74), (528, 529, 530), (529, 77, 530), (359, 194, 14), (359, 528, 194), (528, 74, 194), (527, 283, 43), (527, 240, 283), (240, 13, 283), (525, 527, 43), (525, 526, 527), (526, 120, 527), (324, 163, 2), (324, 525, 163), (525, 43, 163), (524, 242, 122), (524, 241, 242), (241, 16, 242), (522, 524, 122), (522, 523, 524), (523, 121, 524), (240, 362, 13), (240, 522, 362), (522, 122, 362), (521, 313, 73), (521, 316, 313), (316, 0, 313), (519, 521, 73), (519, 520, 521), (520, 76, 521), (362, 193, 13), (362, 519, 193), (519, 73, 193), (518, 193, 73), (518, 243, 193), (243, 13, 193), (516, 518, 73), (516, 517, 518), (517, 123, 518), (315, 313, 0), (315, 516, 313), (516, 73, 313), (515, 245, 125), (515, 244, 245), (244, 23, 245), (513, 515, 125), (513, 514, 515), (514, 124, 515), (243, 365, 13), (243, 513, 365), (513, 125, 365), (512, 163, 43), (512, 323, 163), (323, 2, 163), (510, 512, 43), (510, 511, 512), (511, 83, 512), (365, 283, 13), (365, 510, 283), (510, 43, 283), (509, 192, 72), (509, 246, 192), (246, 12, 192), (507, 509, 72), (507, 508, 509), (508, 126, 509), (180, 312, 9), (180, 507, 312), (507, 72, 312), (506, 248, 128), (506, 247, 248), (247, 34, 248), (504, 506, 128), (504, 505, 506), (505, 127, 506), (246, 368, 12), (246, 504, 368), (504, 128, 368), (503, 162, 42), (503, 184, 162), (184, 11, 162), (501, 503, 42), (501, 502, 503), (502, 64, 503), (368, 282, 12), (368, 501, 282), (501, 42, 282), (500, 282, 42), (500, 249, 282), (249, 12, 282), (498, 500, 42), (498, 499, 500), (499, 129, 500), (172, 162, 11), (172, 498, 162), (498, 42, 162), (497, 251, 131), (497, 250, 251), (250, 20, 251), (495, 497, 131), (495, 496, 497), (496, 130, 497), (249, 371, 12), (249, 495, 371), (495, 131, 371), (494, 312, 72), (494, 170, 312), (170, 9, 312), (492, 494, 72), (492, 493, 494), (493, 50, 494), (371, 192, 12), (371, 492, 192), (492, 72, 192), (491, 311, 71), (491, 252, 311), (252, 41, 311), (489, 491, 71), (489, 490, 491), (490, 132, 491), (177, 191, 10), (177, 489, 191), (489, 71, 191), (488, 254, 134), (488, 253, 254), (253, 25, 254), (486, 488, 134), (486, 487, 488), (487, 133, 488), (252, 374, 41), (252, 486, 374), (486, 134, 374), (485, 341, 101), (485, 175, 341), (175, 8, 341), (483, 485, 101), (483, 484, 485), (484, 55, 485), (374, 221, 41), (374, 483, 221), (483, 101, 221), (482, 221, 101), (482, 255, 221), (255, 41, 221), (480, 482, 101), (480, 481, 482), (481, 135, 482), (169, 341, 8), (169, 480, 341), (480, 101, 341), (479, 257, 137), (479, 256, 257), (256, 21, 257), (477, 479, 137), (477, 478, 479), (478, 136, 479), (255, 377, 41), (255, 477, 377), (477, 137, 377), (476, 191, 71), (476, 171, 191), (171, 10, 191), (474, 476, 71), (474, 475, 476), (475, 51, 476), (377, 311, 41), (377, 474, 311), (474, 71, 311), (473, 310, 70), (473, 258, 310), (258, 40, 310), (471, 473, 70), (471, 472, 473), (472, 138, 473), (184, 190, 11), (184, 471, 190), (471, 70, 190), (470, 260, 140), (470, 259, 260), (259, 28, 260), (468, 470, 140), (468, 469, 470), (469, 139, 470), (258, 380, 40), (258, 468, 380), (468, 140, 380), (467, 340, 100), (467, 178, 340), (178, 7, 340), (465, 467, 100), (465, 466, 467), (466, 58, 467), (380, 220, 40), (380, 465, 220), (465, 100, 220), (464, 217, 97), (464, 261, 217), (261, 37, 217), (462, 464, 97), (462, 463, 464), (463, 141, 464), (176, 337, 6), (176, 462, 337), (462, 97, 337), (461, 263, 143), (461, 262, 263), (262, 30, 263), (459, 461, 143), (459, 460, 461), (460, 142, 461), (261, 383, 37), (261, 459, 383), (459, 143, 383), (458, 187, 67), (458, 180, 187), (180, 9, 187), (456, 458, 67), (456, 457, 458), (457, 60, 458), (383, 307, 37), (383, 456, 307), (456, 67, 307), (455, 219, 99), (455, 264, 219), (264, 39, 219), (453, 455, 99), (453, 454, 455), (454, 144, 455), (168, 339, 7), (168, 453, 339), (453, 99, 339), (452, 266, 146), (452, 265, 266), (265, 27, 266), (450, 452, 146), (450, 451, 452), (451, 145, 452), (264, 386, 39), (264, 450, 386), (450, 146, 386), (449, 189, 69), (449, 177, 189), (177, 10, 189), (447, 449, 69), (447, 448, 449), (448, 57, 449), (386, 309, 39), (386, 447, 309), (447, 69, 309), (446, 305, 65), (446, 267, 305), (267, 35, 305), (444, 446, 65), (444, 445, 446), (445, 147, 446), (175, 185, 8), (175, 444, 185), (444, 65, 185), (443, 269, 149), (443, 268, 269), (268, 17, 269), (441, 443, 149), (441, 442, 443), (442, 148, 443), (267, 389, 35), (267, 441, 389), (441, 149, 389), (440, 335, 95), (440, 167, 335), (167, 6, 335), (438, 440, 95), (438, 439, 440), (439, 47, 440), (389, 215, 35), (389, 438, 215), (438, 95, 215), (437, 218, 98), (437, 270, 218), (270, 38, 218), (435, 437, 98), (435, 436, 437), (436, 150, 437), (174, 338, 5), (174, 435, 338), (435, 98, 338), (434, 272, 152), (434, 271, 272), (271, 22, 272), (432, 434, 152), (432, 433, 434), (433, 151, 434), (270, 392, 38), (270, 432, 392), (432, 152, 392), (431, 188, 68), (431, 172, 188), (172, 11, 188), (429, 431, 68), (429, 430, 431), (430, 52, 431), (392, 308, 38), (392, 429, 308), (429, 68, 308), (428, 303, 63), (428, 273, 303), (273, 33, 303), (426, 428, 63), (426, 427, 428), (427, 153, 428), (170, 183, 9), (170, 426, 183), (426, 63, 183), (425, 275, 155), (425, 274, 275), (274, 23, 275), (423, 425, 155), (423, 424, 425), (424, 154, 425), (273, 395, 33), (273, 423, 395), (423, 155, 395), (422, 333, 93), (422, 173, 333), (173, 4, 333), (420, 422, 93), (420, 421, 422), (421, 53, 422), (395, 213, 33), (395, 420, 213), (420, 93, 213), (419, 306, 66), (419, 276, 306), (276, 36, 306), (417, 419, 66), (417, 418, 419), (418, 156, 419), (171, 186, 10), (171, 417, 186), (417, 66, 186), (416, 278, 158), (416, 277, 278), (277, 16, 278), (414, 416, 158), (414, 415, 416), (415, 157, 416), (276, 398, 36), (276, 414, 398), (414, 158, 398), (413, 336, 96), (413, 166, 336), (166, 5, 336), (411, 413, 96), (411, 412, 413), (412, 46, 413), (398, 216, 36), (398, 411, 216), (411, 96, 216), (410, 211, 91), (410, 279, 211), (279, 31, 211), (408, 410, 91), (408, 409, 410), (409, 159, 410), (165, 331, 4), (165, 408, 331), (408, 91, 331), (407, 281, 161), (407, 280, 281), (280, 19, 281), (405, 407, 161), (405, 406, 407), (406, 160, 407), (279, 401, 31), (279, 405, 401), (405, 161, 401), (404, 181, 61), (404, 169, 181), (169, 8, 181), (402, 404, 61), (402, 403, 404), (403, 49, 404), (401, 301, 31), (401, 402, 301), (402, 61, 301), (281, 403, 161), (281, 289, 403), (289, 49, 403), (399, 406, 159), (399, 400, 406), (400, 160, 406), (285, 409, 45), (285, 399, 409), (399, 159, 409), (278, 412, 158), (278, 286, 412), (286, 46, 412), (396, 415, 156), (396, 397, 415), (397, 157, 415), (291, 418, 51), (291, 396, 418), (396, 156, 418), (275, 421, 155), (275, 293, 421), (293, 53, 421), (393, 424, 153), (393, 394, 424), (394, 154, 424), (290, 427, 50), (290, 393, 427), (393, 153, 427), (272, 430, 152), (272, 292, 430), (292, 52, 430), (390, 433, 150), (390, 391, 433), (391, 151, 433), (294, 436, 54), (294, 390, 436), (390, 150, 436), (269, 439, 149), (269, 287, 439), (287, 47, 439), (387, 442, 147), (387, 388, 442), (388, 148, 442), (295, 445, 55), (295, 387, 445), (387, 147, 445), (266, 448, 146), (266, 297, 448), (297, 57, 448), (384, 451, 144), (384, 385, 451), (385, 145, 451), (288, 454, 48), (288, 384, 454), (384, 144, 454), (263, 457, 143), (263, 300, 457), (300, 60, 457), (381, 460, 141), (381, 382, 460), (382, 142, 460), (296, 463, 56), (296, 381, 463), (381, 141, 463), (260, 466, 140), (260, 298, 466), (298, 58, 466), (378, 469, 138), (378, 379, 469), (379, 139, 469), (304, 472, 64), (304, 378, 472), (378, 138, 472), (257, 475, 137), (257, 291, 475), (291, 51, 475), (375, 478, 135), (375, 376, 478), (376, 136, 478), (289, 481, 49), (289, 375, 481), (375, 135, 481), (254, 484, 134), (254, 295, 484), (295, 55, 484), (372, 487, 132), (372, 373, 487), (373, 133, 487), (297, 490, 57), (297, 372, 490), (372, 132, 490), (251, 493, 131), (251, 290, 493), (290, 50, 493), (369, 496, 129), (369, 370, 496), (370, 130, 496), (292, 499, 52), (292, 369, 499), (369, 129, 499), (248, 502, 128), (248, 304, 502), (304, 64, 502), (366, 505, 126), (366, 367, 505), (367, 127, 505), (300, 508, 60), (300, 366, 508), (366, 126, 508), (245, 511, 125), (245, 203, 511), (203, 83, 511), (363, 514, 123), (363, 364, 514), (364, 124, 514), (195, 517, 75), (195, 363, 517), (363, 123, 517), (242, 520, 122), (242, 196, 520), (196, 76, 520), (360, 523, 120), (360, 361, 523), (361, 121, 523), (204, 526, 84), (204, 360, 526), (360, 120, 526), (239, 529, 119), (239, 197, 529), (197, 77, 529), (357, 532, 117), (357, 358, 532), (358, 118, 532), (206, 535, 86), (206, 357, 535), (357, 117, 535), (236, 538, 116), (236, 208, 538), (208, 88, 538), (354, 541, 114), (354, 355, 541), (355, 115, 541), (198, 544, 78), (198, 354, 544), (354, 114, 544), (233, 547, 113), (233, 215, 547), (215, 95, 547), (351, 550, 111), (351, 352, 550), (352, 112, 550), (211, 553, 91), (211, 351, 553), (351, 111, 553), (230, 556, 110), (230, 213, 556), (213, 93, 556), (348, 559, 108), (348, 349, 559), (349, 109, 559), (217, 562, 97), (217, 348, 562), (348, 108, 562), (227, 565, 107), (227, 216, 565), (216, 96, 565), (345, 568, 105), (345, 346, 568), (346, 106, 568), (219, 571, 99), (219, 345, 571), (345, 105, 571), (224, 574, 104), (224, 220, 574), (220, 100, 574), (342, 577, 102), (342, 343, 577), (343, 103, 577), (218, 580, 98), (218, 342, 580), (342, 102, 580), (188, 583, 68), (188, 190, 583), (190, 70, 583), (189, 586, 69), (189, 186, 586), (186, 66, 586), (187, 589, 67), (187, 183, 589), (183, 63, 589), (181, 592, 61), (181, 185, 592), (185, 65, 592), (168, 595, 48), (168, 178, 595), (178, 58, 595), (176, 598, 56), (176, 167, 598), (167, 47, 598), (174, 601, 54), (174, 166, 601), (166, 46, 601), (165, 604, 45), (165, 173, 604), (173, 53, 604), (330, 607, 90), (330, 334, 607), (334, 94, 607), (322, 610, 82), (322, 320, 610), (320, 80, 610), (327, 613, 87), (327, 325, 613), (325, 85, 613), (319, 616, 79), (319, 321, 616), (321, 81, 616), (334, 619, 94), (334, 328, 619), (328, 88, 619), (326, 622, 86), (326, 330, 622), (330, 90, 622), (318, 625, 78), (318, 327, 625), (327, 87, 625), (325, 628, 85), (325, 317, 628), (317, 77, 628), (324, 631, 84), (324, 322, 631), (322, 82, 631), (320, 634, 80), (320, 323, 634), (323, 83, 634), (321, 637, 81), (321, 316, 637), (316, 76, 637), (315, 640, 75), (315, 319, 640), (319, 79, 640)])
me_solid.polygons.foreach_set('use_smooth', [True] * 1280)
me_solid.materials.append(mat_base_color)
me_solid.use_remesh_fix_poles = True
me_solid.use_remesh_preserve_attributes = False
me_solid.update()

# ---- objects
ob_solid = bpy.data.objects.new('Solid', me_solid)

# ---- transforms, parenting, visibility, modifiers, constraints
ob_solid.location = (0.0, 0.0, 0.7445)

# ---- collection membership
col_collection.objects.link(ob_solid)

# ---- scene / render settings (as saved in the file)
scene.frame_start = 1; scene.frame_end = 250; scene.frame_set(1)
scene.render.engine = 'BLENDER_EEVEE_NEXT'
scene.cycles.sampling_pattern = 'TABULATED_SOBOL'
scene.cycles.use_light_tree = False
scene.eevee.use_gtao = True
scene.eevee.use_raytracing = True
scene.view_settings.view_transform = 'Filmic'
bpy.context.view_layer.update()

# ---- added for rendering (the .blend has no active camera and no usable light): camera, sun
cam_auto = bpy.data.cameras.new('AutoCamera')
cam_auto.lens = 50.0
cam_auto.sensor_width = 36.0
cam_auto.clip_end = 1000.0
ob_auto_camera = bpy.data.objects.new('AutoCamera', cam_auto)
scene.collection.objects.link(ob_auto_camera)
ob_auto_camera.location = (2.7264, -3.27168, 2.92567)
ob_auto_camera.rotation_euler = (1.09748, -7.21219e-08, 0.694738)
scene.camera = ob_auto_camera
light_auto_sun = bpy.data.lights.new('AutoSun', 'SUN')
light_auto_sun.energy = 3.0
light_auto_sun.angle = 0.0523599
ob_auto_sun = bpy.data.objects.new('AutoSun', light_auto_sun)
scene.collection.objects.link(ob_auto_sun)
ob_auto_sun.rotation_euler = (0.872665, 0.174533, 0.523599)
bpy.context.view_layer.update()
